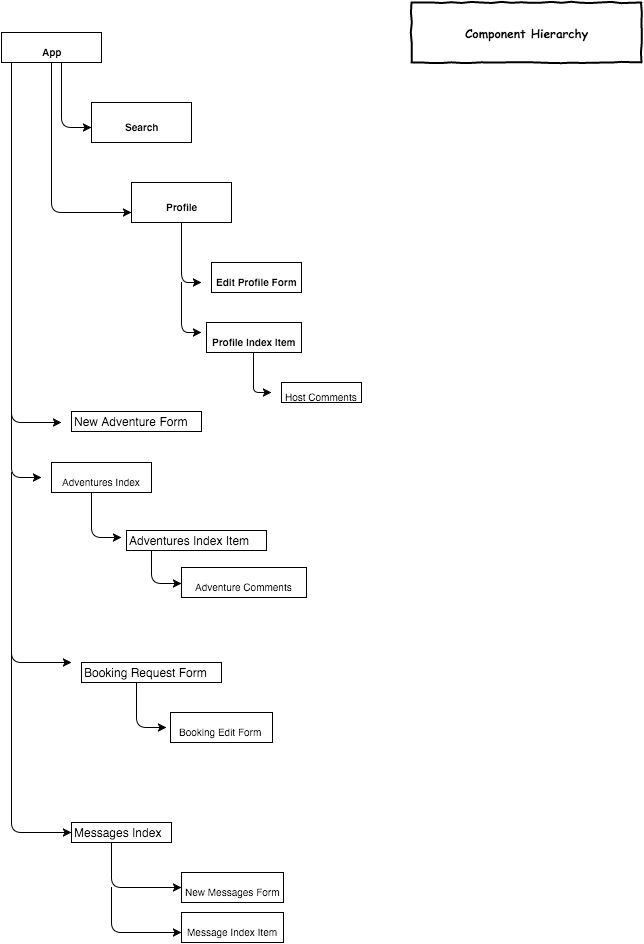

The diagram above was exported from draw.io. Its source (the exported page's mxGraphModel, read from the mxfile embedded in the PNG):
<mxGraphModel dx="852" dy="715" grid="1" gridSize="10" guides="1" tooltips="1" connect="1" arrows="1" fold="1" page="1" pageScale="1" pageWidth="826" pageHeight="1169" background="#ffffff" math="0" shadow="0">
  <root>
    <mxCell id="0" />
    <mxCell id="1" parent="0" />
    <mxCell id="13515f87404930c5-1" value="&lt;span&gt;&lt;font style=&quot;font-size: 10px&quot;&gt;App&lt;/font&gt;&lt;/span&gt;" style="text;html=1;fontSize=24;fontStyle=1;verticalAlign=middle;align=center;fillColor=#ffffff;strokeColor=#000000;" vertex="1" parent="1">
      <mxGeometry x="50" y="50" width="100" height="30" as="geometry" />
    </mxCell>
    <mxCell id="13515f87404930c5-4" value="&lt;font style=&quot;font-size: 10px&quot;&gt;Search&lt;/font&gt;" style="text;html=1;fontSize=24;fontStyle=1;verticalAlign=middle;align=center;fillColor=#ffffff;strokeColor=#000000;" vertex="1" parent="1">
      <mxGeometry x="140" y="120" width="100" height="40" as="geometry" />
    </mxCell>
    <mxCell id="13515f87404930c5-6" value="&lt;font style=&quot;font-size: 10px&quot;&gt;Profile&lt;/font&gt;" style="text;html=1;fontSize=24;fontStyle=1;verticalAlign=middle;align=center;fillColor=#ffffff;strokeColor=#000000;" vertex="1" parent="1">
      <mxGeometry x="180" y="200" width="100" height="40" as="geometry" />
    </mxCell>
    <mxCell id="13515f87404930c5-10" value="" style="edgeStyle=segmentEdgeStyle;endArrow=classic;html=1;" edge="1" parent="1">
      <mxGeometry width="50" height="50" relative="1" as="geometry">
        <mxPoint x="230" y="240" as="sourcePoint" />
        <mxPoint x="250" y="300" as="targetPoint" />
        <Array as="points">
          <mxPoint x="230" y="300" />
          <mxPoint x="230" y="300" />
        </Array>
      </mxGeometry>
    </mxCell>
    <mxCell id="13515f87404930c5-11" value="&lt;font style=&quot;font-size: 10px&quot;&gt;Edit Profile Form&lt;/font&gt;" style="text;html=1;fontSize=24;fontStyle=1;verticalAlign=middle;align=center;fillColor=#ffffff;strokeColor=#000000;" vertex="1" parent="1">
      <mxGeometry x="260" y="280" width="90" height="30" as="geometry" />
    </mxCell>
    <mxCell id="13515f87404930c5-13" value="" style="edgeStyle=segmentEdgeStyle;endArrow=classic;html=1;exitX=0.5;exitY=1;entryX=0;entryY=0.75;" edge="1" parent="1" source="13515f87404930c5-1" target="13515f87404930c5-6">
      <mxGeometry width="50" height="50" relative="1" as="geometry">
        <mxPoint x="100" y="110" as="sourcePoint" />
        <mxPoint x="100" y="230" as="targetPoint" />
        <Array as="points">
          <mxPoint x="100" y="230" />
        </Array>
      </mxGeometry>
    </mxCell>
    <mxCell id="13515f87404930c5-14" value="" style="edgeStyle=segmentEdgeStyle;endArrow=classic;html=1;" edge="1" parent="1">
      <mxGeometry width="50" height="50" relative="1" as="geometry">
        <mxPoint x="230" y="300" as="sourcePoint" />
        <mxPoint x="250" y="350" as="targetPoint" />
        <Array as="points">
          <mxPoint x="230" y="350" />
          <mxPoint x="230" y="350" />
        </Array>
      </mxGeometry>
    </mxCell>
    <mxCell id="13515f87404930c5-15" value="&lt;font style=&quot;font-size: 10px&quot;&gt;Profile Index Item&lt;/font&gt;" style="text;html=1;fontSize=24;fontStyle=1;verticalAlign=middle;align=center;fillColor=#ffffff;strokeColor=#000000;" vertex="1" parent="1">
      <mxGeometry x="255" y="340" width="95" height="30" as="geometry" />
    </mxCell>
    <mxCell id="13515f87404930c5-17" value="" style="edgeStyle=segmentEdgeStyle;endArrow=classic;html=1;" edge="1" parent="1">
      <mxGeometry width="50" height="50" relative="1" as="geometry">
        <mxPoint x="302" y="370" as="sourcePoint" />
        <mxPoint x="320" y="410" as="targetPoint" />
        <Array as="points">
          <mxPoint x="302" y="390" />
          <mxPoint x="302" y="390" />
        </Array>
      </mxGeometry>
    </mxCell>
    <mxCell id="13515f87404930c5-18" value="&lt;font style=&quot;font-size: 10px ; font-weight: normal&quot;&gt;Host Comments&lt;/font&gt;" style="text;html=1;fontSize=24;fontStyle=1;verticalAlign=middle;align=center;fillColor=#ffffff;strokeColor=#000000;" vertex="1" parent="1">
      <mxGeometry x="330" y="400" width="80" height="20" as="geometry" />
    </mxCell>
    <mxCell id="13515f87404930c5-21" value="" style="edgeStyle=segmentEdgeStyle;endArrow=classic;html=1;" edge="1" parent="1">
      <mxGeometry width="50" height="50" relative="1" as="geometry">
        <mxPoint x="60" y="170" as="sourcePoint" />
        <mxPoint x="110" y="440" as="targetPoint" />
        <Array as="points">
          <mxPoint x="60" y="80" />
          <mxPoint x="60" y="80" />
        </Array>
      </mxGeometry>
    </mxCell>
    <mxCell id="13515f87404930c5-22" value="" style="edgeStyle=segmentEdgeStyle;endArrow=classic;html=1;" edge="1" parent="1">
      <mxGeometry x="110" y="-215" width="50" height="50" as="geometry">
        <mxPoint x="110" y="80" as="sourcePoint" />
        <mxPoint x="140" y="145" as="targetPoint" />
        <Array as="points">
          <mxPoint x="110" y="145" />
        </Array>
      </mxGeometry>
    </mxCell>
    <mxCell id="13515f87404930c5-24" value="New Adventure Form" style="text;html=1;resizable=0;points=[];autosize=1;align=left;verticalAlign=top;spacingTop=-4;fillColor=#ffffff;strokeColor=#000000;" vertex="1" parent="1">
      <mxGeometry x="120" y="429" width="130" height="20" as="geometry" />
    </mxCell>
    <mxCell id="13515f87404930c5-26" value="" style="edgeStyle=segmentEdgeStyle;endArrow=classic;html=1;" edge="1" parent="1">
      <mxGeometry x="60" y="135" width="50" height="50" as="geometry">
        <mxPoint x="60" y="430" as="sourcePoint" />
        <mxPoint x="90" y="495" as="targetPoint" />
        <Array as="points">
          <mxPoint x="60" y="495" />
        </Array>
      </mxGeometry>
    </mxCell>
    <mxCell id="13515f87404930c5-27" value="&lt;span style=&quot;font-size: 10px ; line-height: 12px ; font-weight: normal&quot;&gt;Adventures Index&lt;/span&gt;" style="text;html=1;fontSize=24;fontStyle=1;verticalAlign=middle;align=center;fillColor=#ffffff;strokeColor=#000000;" vertex="1" parent="1">
      <mxGeometry x="100" y="480" width="100" height="30" as="geometry" />
    </mxCell>
    <mxCell id="13515f87404930c5-28" value="" style="edgeStyle=segmentEdgeStyle;endArrow=classic;html=1;" edge="1" parent="1">
      <mxGeometry x="140" y="195" width="50" height="50" as="geometry">
        <mxPoint x="140" y="510" as="sourcePoint" />
        <mxPoint x="170" y="555" as="targetPoint" />
        <Array as="points">
          <mxPoint x="140" y="555" />
        </Array>
      </mxGeometry>
    </mxCell>
    <mxCell id="13515f87404930c5-30" value="Adventures Index Item" style="text;html=1;resizable=0;points=[];autosize=1;align=left;verticalAlign=top;spacingTop=-4;fillColor=#ffffff;strokeColor=#000000;" vertex="1" parent="1">
      <mxGeometry x="175" y="548" width="140" height="20" as="geometry" />
    </mxCell>
    <mxCell id="13515f87404930c5-33" value="" style="edgeStyle=segmentEdgeStyle;endArrow=classic;html=1;" edge="1" parent="1">
      <mxGeometry x="200" y="241" width="50" height="50" as="geometry">
        <mxPoint x="200" y="568" as="sourcePoint" />
        <mxPoint x="230" y="601" as="targetPoint" />
        <Array as="points">
          <mxPoint x="200" y="601" />
        </Array>
      </mxGeometry>
    </mxCell>
    <mxCell id="13515f87404930c5-34" value="&lt;font style=&quot;font-size: 10px ; font-weight: normal&quot;&gt;Adventure Comments&lt;/font&gt;" style="text;html=1;fontSize=24;fontStyle=1;verticalAlign=middle;align=center;fillColor=#ffffff;strokeColor=#000000;" vertex="1" parent="1">
      <mxGeometry x="230" y="585" width="125" height="30" as="geometry" />
    </mxCell>
    <mxCell id="13515f87404930c5-36" value="" style="edgeStyle=segmentEdgeStyle;endArrow=classic;html=1;" edge="1" parent="1">
      <mxGeometry x="60" y="200" width="50" height="50" as="geometry">
        <mxPoint x="60" y="490" as="sourcePoint" />
        <mxPoint x="120" y="680" as="targetPoint" />
        <Array as="points">
          <mxPoint x="60" y="640" />
          <mxPoint x="60" y="640" />
        </Array>
      </mxGeometry>
    </mxCell>
    <mxCell id="13515f87404930c5-38" value="Booking Request Form" style="text;html=1;resizable=0;points=[];autosize=1;align=left;verticalAlign=top;spacingTop=-4;fillColor=#ffffff;strokeColor=#000000;" vertex="1" parent="1">
      <mxGeometry x="130" y="680" width="140" height="20" as="geometry" />
    </mxCell>
    <mxCell id="13515f87404930c5-39" value="" style="edgeStyle=segmentEdgeStyle;endArrow=classic;html=1;" edge="1" parent="1">
      <mxGeometry x="185" y="385" width="50" height="50" as="geometry">
        <mxPoint x="185" y="700" as="sourcePoint" />
        <mxPoint x="215" y="745" as="targetPoint" />
        <Array as="points">
          <mxPoint x="185" y="745" />
        </Array>
      </mxGeometry>
    </mxCell>
    <mxCell id="13515f87404930c5-41" value="&lt;font style=&quot;font-size: 10px ; font-weight: normal&quot;&gt;Booking Edit Form&amp;nbsp;&lt;/font&gt;" style="text;html=1;fontSize=24;fontStyle=1;verticalAlign=middle;align=center;fillColor=#ffffff;strokeColor=#000000;" vertex="1" parent="1">
      <mxGeometry x="219" y="730" width="102" height="30" as="geometry" />
    </mxCell>
    <mxCell id="13515f87404930c5-43" value="" style="edgeStyle=segmentEdgeStyle;endArrow=classic;html=1;" edge="1" parent="1">
      <mxGeometry x="60" y="355" width="50" height="50" as="geometry">
        <mxPoint x="60" y="670" as="sourcePoint" />
        <mxPoint x="120" y="850" as="targetPoint" />
        <Array as="points">
          <mxPoint x="60" y="850" />
        </Array>
      </mxGeometry>
    </mxCell>
    <mxCell id="13515f87404930c5-44" value="Messages Index" style="text;html=1;resizable=0;points=[];autosize=1;align=left;verticalAlign=top;spacingTop=-4;fillColor=#ffffff;strokeColor=#000000;" vertex="1" parent="1">
      <mxGeometry x="120" y="840" width="100" height="20" as="geometry" />
    </mxCell>
    <mxCell id="13515f87404930c5-45" value="" style="edgeStyle=segmentEdgeStyle;endArrow=classic;html=1;" edge="1" parent="1">
      <mxGeometry x="160" y="545" width="50" height="50" as="geometry">
        <mxPoint x="160" y="860" as="sourcePoint" />
        <mxPoint x="230" y="905" as="targetPoint" />
        <Array as="points">
          <mxPoint x="160" y="905" />
        </Array>
      </mxGeometry>
    </mxCell>
    <mxCell id="13515f87404930c5-47" value="&lt;font style=&quot;font-size: 10px ; font-weight: normal&quot;&gt;New Messages Form&lt;/font&gt;" style="text;html=1;fontSize=24;fontStyle=1;verticalAlign=middle;align=center;fillColor=#ffffff;strokeColor=#000000;" vertex="1" parent="1">
      <mxGeometry x="230" y="890" width="102" height="30" as="geometry" />
    </mxCell>
    <mxCell id="13515f87404930c5-48" value="" style="edgeStyle=segmentEdgeStyle;endArrow=classic;html=1;" edge="1" parent="1">
      <mxGeometry x="160" y="590" width="50" height="50" as="geometry">
        <mxPoint x="160" y="905" as="sourcePoint" />
        <mxPoint x="230" y="950" as="targetPoint" />
        <Array as="points">
          <mxPoint x="160" y="950" />
        </Array>
      </mxGeometry>
    </mxCell>
    <mxCell id="13515f87404930c5-49" value="&lt;font style=&quot;font-size: 10px ; font-weight: normal&quot;&gt;Message Index Item&lt;/font&gt;" style="text;html=1;fontSize=24;fontStyle=1;verticalAlign=middle;align=center;fillColor=#ffffff;strokeColor=#000000;" vertex="1" parent="1">
      <mxGeometry x="230" y="930" width="102" height="30" as="geometry" />
    </mxCell>
    <mxCell id="13515f87404930c5-50" value="Component Hierarchy" style="html=1;whiteSpace=wrap;comic=1;strokeWidth=2;fontFamily=Comic Sans MS;fontStyle=1;" vertex="1" parent="1">
      <mxGeometry x="460" y="20" width="230" height="60" as="geometry" />
    </mxCell>
  </root>
</mxGraphModel>